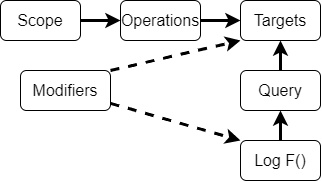

The diagram above was exported from draw.io. Its source (the exported page's mxGraphModel, read from the mxfile embedded in the PNG):
<mxGraphModel dx="430" dy="544" grid="1" gridSize="10" guides="1" tooltips="1" connect="1" arrows="1" fold="1" page="1" pageScale="1" pageWidth="827" pageHeight="1169" math="0" shadow="0">
  <root>
    <mxCell id="0" />
    <mxCell id="1" parent="0" />
    <mxCell id="7" style="edgeStyle=none;html=1;entryX=0;entryY=0.5;entryDx=0;entryDy=0;fontSize=16;strokeWidth=3;" edge="1" parent="1" source="2" target="3">
      <mxGeometry relative="1" as="geometry">
        <mxPoint x="170" y="390" as="targetPoint" />
      </mxGeometry>
    </mxCell>
    <mxCell id="2" value="Scope" style="rounded=1;whiteSpace=wrap;html=1;fontSize=16;" vertex="1" parent="1">
      <mxGeometry x="60" y="370" width="80" height="40" as="geometry" />
    </mxCell>
    <mxCell id="9" style="edgeStyle=none;html=1;entryX=0;entryY=0.5;entryDx=0;entryDy=0;fontSize=16;strokeWidth=3;" edge="1" parent="1" source="3" target="4">
      <mxGeometry relative="1" as="geometry" />
    </mxCell>
    <mxCell id="3" value="Operations" style="rounded=1;whiteSpace=wrap;html=1;fontSize=16;" vertex="1" parent="1">
      <mxGeometry x="180" y="370" width="80" height="40" as="geometry" />
    </mxCell>
    <mxCell id="4" value="Targets" style="rounded=1;whiteSpace=wrap;html=1;fontSize=16;" vertex="1" parent="1">
      <mxGeometry x="300" y="370" width="80" height="40" as="geometry" />
    </mxCell>
    <mxCell id="11" style="edgeStyle=none;html=1;entryX=0.5;entryY=1;entryDx=0;entryDy=0;fontSize=16;strokeWidth=3;" edge="1" parent="1" source="5" target="4">
      <mxGeometry relative="1" as="geometry" />
    </mxCell>
    <mxCell id="5" value="Query" style="rounded=1;whiteSpace=wrap;html=1;fontSize=16;" vertex="1" parent="1">
      <mxGeometry x="300" y="440" width="80" height="40" as="geometry" />
    </mxCell>
    <mxCell id="12" style="edgeStyle=none;html=1;fontSize=16;strokeWidth=3;" edge="1" parent="1" source="6" target="5">
      <mxGeometry relative="1" as="geometry" />
    </mxCell>
    <mxCell id="6" value="Log F()" style="rounded=1;whiteSpace=wrap;html=1;fontSize=16;" vertex="1" parent="1">
      <mxGeometry x="300" y="510" width="80" height="40" as="geometry" />
    </mxCell>
    <mxCell id="16" style="edgeStyle=none;html=1;exitX=1;exitY=0;exitDx=0;exitDy=0;entryX=0;entryY=1;entryDx=0;entryDy=0;dashed=1;fontSize=16;strokeWidth=3;" edge="1" parent="1" source="13" target="4">
      <mxGeometry relative="1" as="geometry" />
    </mxCell>
    <mxCell id="17" style="edgeStyle=none;html=1;entryX=0;entryY=0;entryDx=0;entryDy=0;dashed=1;fontSize=16;strokeWidth=3;" edge="1" parent="1" source="13" target="6">
      <mxGeometry relative="1" as="geometry" />
    </mxCell>
    <mxCell id="13" value="Modifiers" style="rounded=1;whiteSpace=wrap;html=1;fontSize=16;" vertex="1" parent="1">
      <mxGeometry x="80" y="440" width="90" height="40" as="geometry" />
    </mxCell>
  </root>
</mxGraphModel>